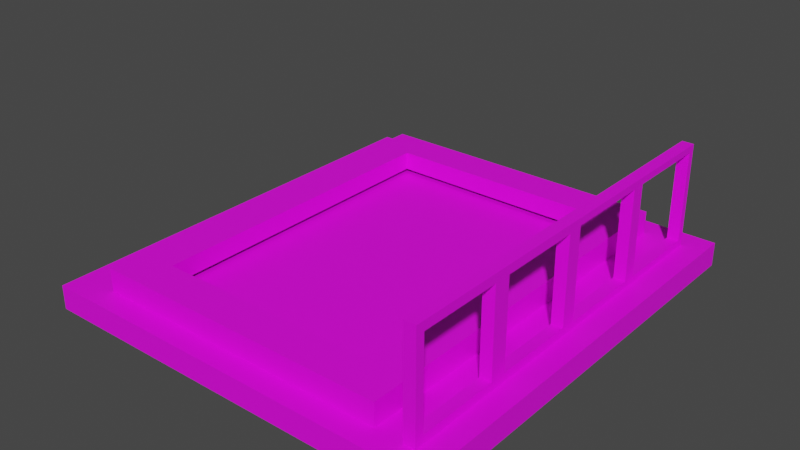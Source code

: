 # Source: FarmBed.blend  (saved by Blender 3.4.6; exported with 4.5.12 LTS)
import bpy
from mathutils import Matrix  # noqa: F401  (used for matrix-valued properties, if any)

bpy.ops.wm.read_factory_settings(use_empty=True)
scene = bpy.context.scene
scene.name = 'Scene'

# ---- collections
col_collection = bpy.data.collections.new('Collection'); scene.collection.children.link(col_collection)

# ---- images (referenced by path relative to the original .blend; pixels are not part of the script)
import os
ASSET_DIR = os.environ.get("B2B_ASSET_DIR", "")  # directory of the original .blend (textures are referenced by path, not embedded)
HERE = os.path.dirname(os.path.abspath(__file__))  # packed textures are extracted next to this script under _unpacked/

def load_image(name, relpath, width, height, colorspace="sRGB"):
    """Load a texture the original file referenced (path relative to the .blend, or extracted next to this script)."""
    p = next((c for c in (os.path.join(HERE, relpath), os.path.join(ASSET_DIR, relpath)) if relpath and os.path.exists(c)), "")
    if p:
        img = bpy.data.images.load(p, check_existing=True)
        img.name = name
    else:  # same state as the original file: an image datablock whose file is absent (Cycles renders it pink)
        img = bpy.data.images.new(name, width, height)
        img.source = "FILE"
        img.filepath = "//" + (relpath or name)
    img.colorspace_settings.name = colorspace
    return img
img_sand_jpeg = load_image('Sand.jpeg', 'Sand.jpeg', 1024, 1024, 'sRGB')

# ---- materials (node trees are filled in below, after node groups)
mat_material_009 = bpy.data.materials.new('Material.009')
mat_material_009.use_transparent_shadow = False

# ---- material node trees
mat_material_009.use_nodes = True; mat_material_009.node_tree.nodes.clear()
_N = mat_material_009.node_tree.nodes; _L = mat_material_009.node_tree.links
n0 = _N.new('ShaderNodeBsdfPrincipled'); n0.name = 'Principled BSDF'; n0.location = (10, 300)
n0.distribution = 'GGX'
n0.subsurface_method = 'RANDOM_WALK_SKIN'
n0.inputs[3].default_value = 1.45
n0.inputs[27].default_value = (0.0, 0.0, 0.0, 1.0)
n0.inputs[28].default_value = 1.0
n1 = _N.new('ShaderNodeOutputMaterial'); n1.name = 'Material Output'; n1.location = (300, 300)
n2 = _N.new('ShaderNodeTexImage'); n2.name = 'Image Texture'; n2.location = (-280, 260)
n2.image = img_sand_jpeg
_L.new(n0.outputs[0], n1.inputs[0])
_L.new(n2.outputs[0], n0.inputs[0])
n1.is_active_output = True

# ---- world
world_world = bpy.data.worlds.new('World'); scene.world = world_world
world_world.use_nodes = True; world_world.node_tree.nodes.clear()
_N = world_world.node_tree.nodes; _L = world_world.node_tree.links
n0 = _N.new('ShaderNodeOutputWorld'); n0.name = 'World Output'; n0.location = (300, 300)
n1 = _N.new('ShaderNodeBackground'); n1.name = 'Background'; n1.location = (10, 300)
n1.inputs[0].default_value = (0.05088, 0.05088, 0.05088, 1.0)
_L.new(n1.outputs[0], n0.inputs[0])
n0.is_active_output = True
world_world.color = (0.05088, 0.05088, 0.05088)
world_world.use_sun_shadow = False
world_world.sun_shadow_jitter_overblur = 0.0

# ---- meshes
me_cube_003 = bpy.data.meshes.new('Cube.003')
me_cube_003.from_pydata([(-0.6029, -0.6559, -0.03539), (-0.6029, -0.6559, 0.03539), (-0.6029, 0.6559, -0.03539), (-0.6029, 0.6559, 0.03539), (0.6029, -0.6559, -0.03539), (0.6029, -0.6559, 0.03539), (0.6029, 0.6559, -0.03539), (0.6029, 0.6559, 0.03539)], [], [(0, 1, 3, 2), (2, 3, 7, 6), (6, 7, 5, 4), (4, 5, 1, 0), (2, 6, 4, 0), (7, 3, 1, 5)])
_uv = me_cube_003.uv_layers.new(name='UVMap')
_uv.uv.foreach_set('vector', [0.375, 0.0, 0.625, 0.0, 0.625, 0.25, 0.375, 0.25, 0.375, 0.25, 0.625, 0.25, 0.625, 0.5, 0.375, 0.5, 0.375, 0.5, 0.625, 0.5, 0.625, 0.75, 0.375, 0.75, 0.375, 0.75, 0.625, 0.75, 0.625, 1.0, 0.375, 1.0, 0.125, 0.5, 0.375, 0.5, 0.375, 0.75, 0.125, 0.75, 0.625, 0.5, 0.875, 0.5, 0.875, 0.75, 0.625, 0.75])
me_cube_003.materials.append(mat_material_009)
me_cube_003.update()
me_cube_001 = bpy.data.meshes.new('Cube.001')
me_cube_001.from_pydata([(0.5, -0.5915, 0.03539), (0.5, -0.5915, 0.3408), (0.5, 0.5843, 0.03539), (0.5, 0.5843, 0.3408), (0.5343, -0.5663, 0.06068), (0.5343, -0.5663, 0.3155), (0.5343, 0.5646, 0.05505), (0.5343, 0.5646, 0.3212), (0.5, -0.003628, 0.03539), (0.5, -0.003628, 0.3408), (0.5343, -0.0286, 0.06036), (0.5343, -0.0286, 0.3159), (0.5, -0.2976, 0.03539), (0.5343, -0.3229, 0.3155), (0.5, -0.2976, 0.3408), (0.5343, -0.3229, 0.06068), (0.5, 0.2903, 0.3408), (0.5343, 0.27, 0.0557), (0.5, 0.2903, 0.03539), (0.5343, 0.27, 0.3205), (0.5343, -0.2726, 0.3159), (0.5343, -0.5915, 0.3408), (0.5343, -0.5915, 0.03539), (0.5343, -0.2726, 0.06036), (0.5343, -0.2976, 0.03539), (0.5343, 0.01669, 0.0557), (0.5343, 0.01669, 0.3205), (0.5343, -0.2976, 0.3408), (0.5343, 0.31, 0.3212), (0.5343, -0.003628, 0.3408), (0.5343, -0.003628, 0.03539), (0.5343, 0.31, 0.05505), (0.5343, 0.5843, 0.3408), (0.5343, 0.5843, 0.03539), (0.5343, 0.2903, 0.03539), (0.5343, 0.2903, 0.3408), (0.5, -0.3229, 0.3166), (0.5, -0.5663, 0.3155), (0.5, -0.5663, 0.06068), (0.5, -0.3229, 0.05947), (0.5, -0.2726, 0.05922), (0.5, -0.0286, 0.058), (0.4994, -0.02854, 0.3182), (0.4998, -0.2726, 0.317), (0.5, 0.27, 0.3205), (0.4999, 0.01654, 0.3189), (0.5, 0.01669, 0.05778), (0.5, 0.27, 0.05651), (0.4999, 0.5646, 0.3212), (0.4999, 0.5646, 0.05505), (0.4999, 0.31, 0.05631), (0.4999, 0.31, 0.3212)], [], [(2, 3, 32, 33), (15, 13, 36, 39), (22, 21, 1, 0), (12, 24, 22, 0), (27, 14, 1, 21), (35, 16, 9, 29), (18, 34, 30, 8), (19, 26, 45, 44), (17, 19, 44, 47), (31, 6, 49, 50), (29, 9, 14, 27), (8, 30, 24, 12), (11, 20, 43, 42), (28, 31, 50, 51), (2, 33, 34, 18), (32, 3, 16, 35), (5, 13, 27, 21), (4, 5, 21, 22), (15, 4, 22, 24), (13, 15, 24, 27), (10, 23, 24, 30), (11, 10, 30, 29), (20, 11, 29, 27), (23, 20, 27, 24), (26, 19, 35, 29), (25, 26, 29, 30), (17, 25, 30, 34), (19, 17, 34, 35), (7, 6, 33, 32), (6, 31, 34, 33), (28, 7, 32, 35), (31, 28, 35, 34), (5, 4, 38, 37), (4, 15, 39, 38), (13, 5, 37, 36), (23, 10, 41, 40), (20, 23, 40, 43), (10, 11, 42, 41), (26, 25, 46, 45), (25, 17, 47, 46), (7, 28, 51, 48), (6, 7, 48, 49), (37, 1, 3, 48), (47, 44, 51, 50), (0, 1, 37, 38), (2, 49, 48, 3), (0, 38, 49, 2), (41, 42, 45, 46), (39, 36, 43, 40)])
_uv = me_cube_001.uv_layers.new(name='UVMap')
_uv.uv.foreach_set('vector', [0.375, 0.25, 0.625, 0.25, 0.625, 0.5, 0.375, 0.5, 0.3957, 0.6929, 0.6043, 0.6929, 0.6043, 0.6929, 0.3957, 0.6929, 0.375, 0.75, 0.625, 0.75, 0.625, 1.0, 0.375, 1.0, 0.125, 0.6875, 0.375, 0.6875, 0.375, 0.75, 0.125, 0.75, 0.625, 0.6875, 0.875, 0.6875, 0.875, 0.75, 0.625, 0.75, 0.625, 0.5625, 0.875, 0.5625, 0.875, 0.625, 0.625, 0.625, 0.125, 0.5625, 0.375, 0.5625, 0.375, 0.625, 0.125, 0.625, 0.6084, 0.5668, 0.6084, 0.6207, 0.6084, 0.6207, 0.6084, 0.5668, 0.3916, 0.5668, 0.6084, 0.5668, 0.6084, 0.5668, 0.3916, 0.5668, 0.3911, 0.5583, 0.3911, 0.5042, 0.3911, 0.5042, 0.3911, 0.5583, 0.625, 0.625, 0.875, 0.625, 0.875, 0.6875, 0.625, 0.6875, 0.125, 0.625, 0.375, 0.625, 0.375, 0.6875, 0.125, 0.6875, 0.6046, 0.6303, 0.6046, 0.6822, 0.6046, 0.6822, 0.6046, 0.6303, 0.6089, 0.5583, 0.3911, 0.5583, 0.3911, 0.5583, 0.6089, 0.5583, 0.125, 0.5, 0.375, 0.5, 0.375, 0.5625, 0.125, 0.5625, 0.625, 0.5, 0.875, 0.5, 0.875, 0.5625, 0.625, 0.5625, 0.6043, 0.7446, 0.6043, 0.6929, 0.625, 0.6875, 0.625, 0.75, 0.3957, 0.7446, 0.6043, 0.7446, 0.625, 0.75, 0.375, 0.75, 0.3957, 0.6929, 0.3957, 0.7446, 0.375, 0.75, 0.375, 0.6875, 0.6043, 0.6929, 0.3957, 0.6929, 0.375, 0.6875, 0.625, 0.6875, 0.3954, 0.6303, 0.3954, 0.6822, 0.375, 0.6875, 0.375, 0.625, 0.6046, 0.6303, 0.3954, 0.6303, 0.375, 0.625, 0.625, 0.625, 0.6046, 0.6822, 0.6046, 0.6303, 0.625, 0.625, 0.625, 0.6875, 0.3954, 0.6822, 0.6046, 0.6822, 0.625, 0.6875, 0.375, 0.6875, 0.6084, 0.6207, 0.6084, 0.5668, 0.625, 0.5625, 0.625, 0.625, 0.3916, 0.6207, 0.6084, 0.6207, 0.625, 0.625, 0.375, 0.625, 0.3916, 0.5668, 0.3916, 0.6207, 0.375, 0.625, 0.375, 0.5625, 0.6084, 0.5668, 0.3916, 0.5668, 0.375, 0.5625, 0.625, 0.5625, 0.6089, 0.5042, 0.3911, 0.5042, 0.375, 0.5, 0.625, 0.5, 0.3911, 0.5042, 0.3911, 0.5583, 0.375, 0.5625, 0.375, 0.5, 0.6089, 0.5583, 0.6089, 0.5042, 0.625, 0.5, 0.625, 0.5625, 0.3911, 0.5583, 0.6089, 0.5583, 0.625, 0.5625, 0.375, 0.5625, 0.6043, 0.7446, 0.3957, 0.7446, 0.3957, 0.7446, 0.6043, 0.7446, 0.3957, 0.7446, 0.3957, 0.6929, 0.3957, 0.6929, 0.3957, 0.7446, 0.6043, 0.6929, 0.6043, 0.7446, 0.6043, 0.7446, 0.6043, 0.6929, 0.3954, 0.6822, 0.3954, 0.6303, 0.3954, 0.6303, 0.3954, 0.6822, 0.6046, 0.6822, 0.3954, 0.6822, 0.3954, 0.6822, 0.6046, 0.6822, 0.3954, 0.6303, 0.6046, 0.6303, 0.6046, 0.6303, 0.3954, 0.6303, 0.6084, 0.6207, 0.3916, 0.6207, 0.3916, 0.6207, 0.6084, 0.6207, 0.3916, 0.6207, 0.3916, 0.5668, 0.3916, 0.5668, 0.3916, 0.6207, 0.6089, 0.5042, 0.6089, 0.5583, 0.6089, 0.5583, 0.6089, 0.5042, 0.3911, 0.5042, 0.6089, 0.5042, 0.6089, 0.5042, 0.3911, 0.5042, 0.0, 0.0, 0.0, 0.0, 0.0, 0.0, 0.0, 0.0, 0.3916, 0.5668, 0.6084, 0.5668, 0.6089, 0.5583, 0.3911, 0.5583, 0.0, 0.0, 0.0, 0.0, 0.6043, 0.7446, 0.0, 0.0, 0.375, 0.25, 0.3911, 0.5042, 0.6089, 0.5042, 0.0, 0.0, 0.0, 0.0, 0.0, 0.0, 0.3911, 0.5042, 0.375, 0.25, 0.3954, 0.6303, 0.6046, 0.6303, 0.6084, 0.6207, 0.3916, 0.6207, 0.3957, 0.6929, 0.6043, 0.6929, 0.6046, 0.6822, 0.3954, 0.6822])
me_cube_001.materials.append(mat_material_009)
me_cube_001.update()
me_cube_002 = bpy.data.meshes.new('Cube.002')
me_cube_002.from_pydata([(-0.4758, -0.5889, 0.03539), (-0.365, -0.4781, 0.1031), (-0.4758, 0.5834, 0.03539), (-0.365, 0.4726, 0.1031), (0.4198, -0.5889, 0.03539), (0.309, -0.4781, 0.1031), (0.4198, 0.5834, 0.03539), (0.309, 0.4726, 0.1031), (-0.4758, -0.5889, 0.1031), (-0.4758, 0.5834, 0.1031), (0.4198, 0.5834, 0.1031), (0.4198, -0.5889, 0.1031), (-0.365, -0.4781, 0.04859), (-0.365, 0.4726, 0.04859), (0.309, 0.4726, 0.04859), (0.309, -0.4781, 0.04859)], [], [(0, 8, 9, 2), (2, 9, 10, 6), (6, 10, 11, 4), (4, 11, 8, 0), (3, 1, 12, 13), (1, 3, 9, 8), (3, 7, 10, 9), (7, 5, 11, 10), (5, 1, 8, 11), (1, 5, 15, 12), (7, 3, 13, 14), (5, 7, 14, 15)])
_uv = me_cube_002.uv_layers.new(name='UVMap')
_uv.uv.foreach_set('vector', [0.375, 0.0, 0.625, 0.0, 0.625, 0.25, 0.375, 0.25, 0.375, 0.25, 0.625, 0.25, 0.625, 0.5, 0.375, 0.5, 0.375, 0.5, 0.625, 0.5, 0.625, 0.75, 0.375, 0.75, 0.375, 0.75, 0.625, 0.75, 0.625, 1.0, 0.375, 1.0, 0.8441, 0.5236, 0.8441, 0.7264, 0.8441, 0.7264, 0.8441, 0.5236, 0.8441, 0.7264, 0.8441, 0.5236, 0.875, 0.5, 0.875, 0.75, 0.8441, 0.5236, 0.6559, 0.5236, 0.625, 0.5, 0.875, 0.5, 0.6559, 0.5236, 0.6559, 0.7264, 0.625, 0.75, 0.625, 0.5, 0.6559, 0.7264, 0.8441, 0.7264, 0.875, 0.75, 0.625, 0.75, 0.8441, 0.7264, 0.6559, 0.7264, 0.6559, 0.7264, 0.8441, 0.7264, 0.6559, 0.5236, 0.8441, 0.5236, 0.8441, 0.5236, 0.6559, 0.5236, 0.6559, 0.7264, 0.6559, 0.5236, 0.6559, 0.5236, 0.6559, 0.7264])
me_cube_002.materials.append(mat_material_009)
me_cube_002.update()

# ---- objects
ob_farmland = bpy.data.objects.new('Farmland', me_cube_003)
ob_farmfence = bpy.data.objects.new('FarmFence', me_cube_001)
ob_farmwood = bpy.data.objects.new('FarmWood', me_cube_002)

# ---- transforms, parenting, visibility, modifiers, constraints
ob_farmland.location = (0.01221, -0.004752, 0.03968)
ob_farmfence.location = (0.01221, -0.004752, 0.03968)
ob_farmwood.location = (0.01221, -0.004752, 0.03968)

# ---- collection membership
col_collection.objects.link(ob_farmland)
col_collection.objects.link(ob_farmfence)
col_collection.objects.link(ob_farmwood)

# ---- scene / render settings (as saved in the file)
scene.frame_start = 1; scene.frame_end = 250; scene.frame_set(0)
scene.render.engine = 'BLENDER_EEVEE_NEXT'
scene.cycles.sampling_pattern = 'TABULATED_SOBOL'
scene.cycles.use_light_tree = False
scene.view_settings.view_transform = 'Filmic'
bpy.context.view_layer.update()

# ---- added for rendering (the .blend has no active camera and no usable light): camera, sun
cam_auto = bpy.data.cameras.new('AutoCamera')
cam_auto.lens = 50.0
cam_auto.sensor_width = 36.0
cam_auto.clip_end = 1000.0
ob_auto_camera = bpy.data.objects.new('AutoCamera', cam_auto)
scene.collection.objects.link(ob_auto_camera)
ob_auto_camera.location = (1.69706, -2.02657, 1.54029)
ob_auto_camera.rotation_euler = (1.09748, -7.21219e-08, 0.694738)
scene.camera = ob_auto_camera
light_auto_sun = bpy.data.lights.new('AutoSun', 'SUN')
light_auto_sun.energy = 3.0
light_auto_sun.angle = 0.0523599
ob_auto_sun = bpy.data.objects.new('AutoSun', light_auto_sun)
scene.collection.objects.link(ob_auto_sun)
ob_auto_sun.rotation_euler = (0.872665, 0.174533, 0.523599)
bpy.context.view_layer.update()
